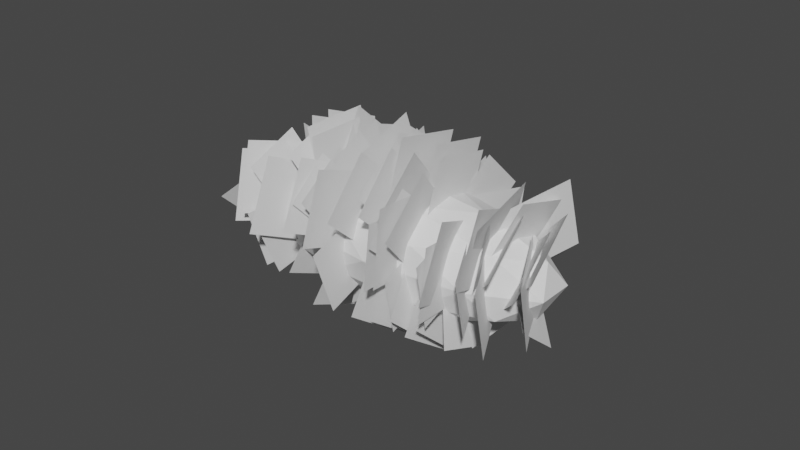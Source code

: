 # Source: Leaves01.blend  (saved by Blender 2.80.75; exported with 4.5.12 LTS)
import bpy
from mathutils import Matrix  # noqa: F401  (used for matrix-valued properties, if any)

bpy.ops.wm.read_factory_settings(use_empty=True)
scene = bpy.context.scene
scene.name = 'Scene'

# ---- collections
col_collection = bpy.data.collections.new('Collection'); scene.collection.children.link(col_collection)

# ---- world
world_world = bpy.data.worlds.new('World'); scene.world = world_world
world_world.use_nodes = True; world_world.node_tree.nodes.clear()
_N = world_world.node_tree.nodes; _L = world_world.node_tree.links
n0 = _N.new('ShaderNodeOutputWorld'); n0.name = 'World Output'; n0.location = (300, 300)
n1 = _N.new('ShaderNodeBackground'); n1.name = 'Background'; n1.location = (10, 300)
n1.inputs[0].default_value = (0.05088, 0.05088, 0.05088, 1.0)
_L.new(n1.outputs[0], n0.inputs[0])
n0.is_active_output = True
world_world.color = (0.05088, 0.05088, 0.05088)
world_world.use_sun_shadow = False
world_world.sun_shadow_jitter_overblur = 0.0

# ---- meshes
me_icosphere = bpy.data.meshes.new('Icosphere')
me_icosphere.from_pydata([(2.536e-09, 0.0, -1.0), (2.017, -0.5257, -0.4472), (-0.7704, -0.8506, -0.4472), (-2.493, 0.0, -0.4472), (-0.7704, 0.8506, -0.4472), (2.017, 0.5257, -0.4472), (0.7704, -0.8506, 0.4472), (-2.017, -0.5257, 0.4472), (-2.017, 0.5257, 0.4472), (0.7704, 0.8506, 0.4472), (2.493, 0.0, 0.4472), (2.536e-09, 0.0, 1.0), (-0.4528, -0.5, -0.8507), (1.186, -0.309, -0.8507), (0.7327, -0.809, -0.5257), (2.371, 0.0, -0.5257), (1.186, 0.309, -0.8507), (-1.465, 0.0, -0.8507), (-1.918, -0.5, -0.5257), (-0.4528, 0.5, -0.8507), (-1.918, 0.5, -0.5257), (0.7327, 0.809, -0.5257), (2.651, -0.309, 0.0), (2.651, 0.309, 0.0), (2.536e-09, -1.0, 0.0), (1.638, -0.809, 0.0), (-2.651, -0.309, 0.0), (-1.638, -0.809, 0.0), (-1.638, 0.809, 0.0), (-2.651, 0.309, 0.0), (1.638, 0.809, 0.0), (2.536e-09, 1.0, 0.0), (1.918, -0.5, 0.5257), (-0.7327, -0.809, 0.5257), (-2.371, 0.0, 0.5257), (-0.7327, 0.809, 0.5257), (1.918, 0.5, 0.5257), (0.4528, -0.5, 0.8507), (1.465, 0.0, 0.8507), (-1.186, -0.309, 0.8507), (-1.186, 0.309, 0.8507), (0.4528, 0.5, 0.8507)], [], [(0, 13, 12), (1, 13, 15), (0, 12, 17), (0, 17, 19), (0, 19, 16), (1, 15, 22), (2, 14, 24), (3, 18, 26), (4, 20, 28), (5, 21, 30), (1, 22, 25), (2, 24, 27), (3, 26, 29), (4, 28, 31), (5, 30, 23), (6, 32, 37), (7, 33, 39), (8, 34, 40), (9, 35, 41), (10, 36, 38), (38, 41, 11), (38, 36, 41), (36, 9, 41), (41, 40, 11), (41, 35, 40), (35, 8, 40), (40, 39, 11), (40, 34, 39), (34, 7, 39), (39, 37, 11), (39, 33, 37), (33, 6, 37), (37, 38, 11), (37, 32, 38), (32, 10, 38), (23, 36, 10), (23, 30, 36), (30, 9, 36), (31, 35, 9), (31, 28, 35), (28, 8, 35), (29, 34, 8), (29, 26, 34), (26, 7, 34), (27, 33, 7), (27, 24, 33), (24, 6, 33), (25, 32, 6), (25, 22, 32), (22, 10, 32), (30, 31, 9), (30, 21, 31), (21, 4, 31), (28, 29, 8), (28, 20, 29), (20, 3, 29), (26, 27, 7), (26, 18, 27), (18, 2, 27), (24, 25, 6), (24, 14, 25), (14, 1, 25), (22, 23, 10), (22, 15, 23), (15, 5, 23), (16, 21, 5), (16, 19, 21), (19, 4, 21), (19, 20, 4), (19, 17, 20), (17, 3, 20), (17, 18, 3), (17, 12, 18), (12, 2, 18), (15, 16, 5), (15, 13, 16), (13, 0, 16), (12, 14, 2), (12, 13, 14), (13, 1, 14)])
_uv = me_icosphere.uv_layers.new(name='UVMap')
_uv.uv.foreach_set('vector', [0.8182, 0.0, 0.7727, 0.07873, 0.8636, 0.07873, 0.7273, 0.1575, 0.6818, 0.07873, 0.6364, 0.1575, 0.09091, 0.0, 0.04545, 0.07873, 0.1364, 0.07873, 0.2727, 0.0, 0.2273, 0.07873, 0.3182, 0.07873, 0.4545, 0.0, 0.4091, 0.07873, 0.5, 0.07873, 0.7273, 0.1575, 0.6364, 0.1575, 0.6818, 0.2362, 0.9091, 0.1575, 0.8182, 0.1575, 0.8636, 0.2362, 0.1818, 0.1575, 0.09091, 0.1575, 0.1364, 0.2362, 0.3636, 0.1575, 0.2727, 0.1575, 0.3182, 0.2362, 0.5455, 0.1575, 0.4545, 0.1575, 0.5, 0.2362, 0.7273, 0.1575, 0.6818, 0.2362, 0.7727, 0.2362, 0.9091, 0.1575, 0.8636, 0.2362, 0.9545, 0.2362, 0.1818, 0.1575, 0.1364, 0.2362, 0.2273, 0.2362, 0.3636, 0.1575, 0.3182, 0.2362, 0.4091, 0.2362, 0.5455, 0.1575, 0.5, 0.2362, 0.5909, 0.2362, 0.8182, 0.3149, 0.7273, 0.3149, 0.7727, 0.3937, 1.0, 0.3149, 0.9091, 0.3149, 0.9545, 0.3937, 0.2727, 0.3149, 0.1818, 0.3149, 0.2273, 0.3937, 0.4545, 0.3149, 0.3636, 0.3149, 0.4091, 0.3937, 0.6364, 0.3149, 0.5455, 0.3149, 0.5909, 0.3937, 0.5909, 0.3937, 0.5, 0.3937, 0.5455, 0.4724, 0.5909, 0.3937, 0.5455, 0.3149, 0.5, 0.3937, 0.5455, 0.3149, 0.4545, 0.3149, 0.5, 0.3937, 0.4091, 0.3937, 0.3182, 0.3937, 0.3636, 0.4724, 0.4091, 0.3937, 0.3636, 0.3149, 0.3182, 0.3937, 0.3636, 0.3149, 0.2727, 0.3149, 0.3182, 0.3937, 0.2273, 0.3937, 0.1364, 0.3937, 0.1818, 0.4724, 0.2273, 0.3937, 0.1818, 0.3149, 0.1364, 0.3937, 0.1818, 0.3149, 0.09091, 0.3149, 0.1364, 0.3937, 0.9545, 0.3937, 0.8636, 0.3937, 0.9091, 0.4724, 0.9545, 0.3937, 0.9091, 0.3149, 0.8636, 0.3937, 0.9091, 0.3149, 0.8182, 0.3149, 0.8636, 0.3937, 0.7727, 0.3937, 0.6818, 0.3937, 0.7273, 0.4724, 0.7727, 0.3937, 0.7273, 0.3149, 0.6818, 0.3937, 0.7273, 0.3149, 0.6364, 0.3149, 0.6818, 0.3937, 0.5909, 0.2362, 0.5455, 0.3149, 0.6364, 0.3149, 0.5909, 0.2362, 0.5, 0.2362, 0.5455, 0.3149, 0.5, 0.2362, 0.4545, 0.3149, 0.5455, 0.3149, 0.4091, 0.2362, 0.3636, 0.3149, 0.4545, 0.3149, 0.4091, 0.2362, 0.3182, 0.2362, 0.3636, 0.3149, 0.3182, 0.2362, 0.2727, 0.3149, 0.3636, 0.3149, 0.2273, 0.2362, 0.1818, 0.3149, 0.2727, 0.3149, 0.2273, 0.2362, 0.1364, 0.2362, 0.1818, 0.3149, 0.1364, 0.2362, 0.09091, 0.3149, 0.1818, 0.3149, 0.9545, 0.2362, 0.9091, 0.3149, 1.0, 0.3149, 0.9545, 0.2362, 0.8636, 0.2362, 0.9091, 0.3149, 0.8636, 0.2362, 0.8182, 0.3149, 0.9091, 0.3149, 0.7727, 0.2362, 0.7273, 0.3149, 0.8182, 0.3149, 0.7727, 0.2362, 0.6818, 0.2362, 0.7273, 0.3149, 0.6818, 0.2362, 0.6364, 0.3149, 0.7273, 0.3149, 0.5, 0.2362, 0.4091, 0.2362, 0.4545, 0.3149, 0.5, 0.2362, 0.4545, 0.1575, 0.4091, 0.2362, 0.4545, 0.1575, 0.3636, 0.1575, 0.4091, 0.2362, 0.3182, 0.2362, 0.2273, 0.2362, 0.2727, 0.3149, 0.3182, 0.2362, 0.2727, 0.1575, 0.2273, 0.2362, 0.2727, 0.1575, 0.1818, 0.1575, 0.2273, 0.2362, 0.1364, 0.2362, 0.04545, 0.2362, 0.09091, 0.3149, 0.1364, 0.2362, 0.09091, 0.1575, 0.04545, 0.2362, 0.09091, 0.1575, 0.0, 0.1575, 0.04545, 0.2362, 0.8636, 0.2362, 0.7727, 0.2362, 0.8182, 0.3149, 0.8636, 0.2362, 0.8182, 0.1575, 0.7727, 0.2362, 0.8182, 0.1575, 0.7273, 0.1575, 0.7727, 0.2362, 0.6818, 0.2362, 0.5909, 0.2362, 0.6364, 0.3149, 0.6818, 0.2362, 0.6364, 0.1575, 0.5909, 0.2362, 0.6364, 0.1575, 0.5455, 0.1575, 0.5909, 0.2362, 0.5, 0.07873, 0.4545, 0.1575, 0.5455, 0.1575, 0.5, 0.07873, 0.4091, 0.07873, 0.4545, 0.1575, 0.4091, 0.07873, 0.3636, 0.1575, 0.4545, 0.1575, 0.3182, 0.07873, 0.2727, 0.1575, 0.3636, 0.1575, 0.3182, 0.07873, 0.2273, 0.07873, 0.2727, 0.1575, 0.2273, 0.07873, 0.1818, 0.1575, 0.2727, 0.1575, 0.1364, 0.07873, 0.09091, 0.1575, 0.1818, 0.1575, 0.1364, 0.07873, 0.04545, 0.07873, 0.09091, 0.1575, 0.04545, 0.07873, 0.0, 0.1575, 0.09091, 0.1575, 0.6364, 0.1575, 0.5909, 0.07873, 0.5455, 0.1575, 0.6364, 0.1575, 0.6818, 0.07873, 0.5909, 0.07873, 0.6818, 0.07873, 0.6364, 0.0, 0.5909, 0.07873, 0.8636, 0.07873, 0.8182, 0.1575, 0.9091, 0.1575, 0.8636, 0.07873, 0.7727, 0.07873, 0.8182, 0.1575, 0.7727, 0.07873, 0.7273, 0.1575, 0.8182, 0.1575])
me_icosphere.use_remesh_preserve_volume = False
me_icosphere.use_remesh_preserve_attributes = False
me_icosphere.use_mirror_vertex_groups = False
me_icosphere.update()
me_plane = bpy.data.meshes.new('Plane')
me_plane.from_pydata([(-1.0, -1.0, 0.0), (1.0, -1.0, 0.0), (-1.0, 1.0, 0.0), (1.0, 1.0, 0.0), (1.583, -2.572, 3.85), (-0.3574, -3.241, 3.722), (2.225, -4.498, 4.175), (0.2847, -5.167, 4.047), (1.807, -1.984, 0.7853), (0.3332, -2.811, 0.6269), (2.644, -3.393, 0.3437), (1.17, -4.219, 0.1853), (1.843, -1.047, 1.293), (0.5271, -2.765, 0.9635), (3.584, -2.292, 0.8328), (2.268, -4.01, 0.5035), (1.755, -2.677, 5.462), (-0.05998, -2.75, 5.448), (1.814, -4.302, 6.273), (-0.001099, -4.375, 6.259), (0.9949, -2.918, 0.8427), (-0.8713, -1.889, 1.04), (-0.05295, -4.755, 0.51), (-1.919, -3.725, 0.7073), (1.303, -0.7267, -2.348), (-0.9113, -0.6411, -2.331), (1.232, -2.27, -3.936), (-0.9827, -2.184, -3.92), (0.6479, -0.7475, -1.149), (1.207, -2.48, -1.481), (2.359, -0.1301, -1.49), (2.917, -1.863, -1.822), (0.5341, -1.575, 4.91), (1.122, -3.311, 4.577), (2.259, -1.09, 5.422), (2.846, -2.826, 5.089), (0.7176, -3.372, 4.267), (-0.7939, -2.275, 4.477), (-0.2879, -4.863, 4.813), (-1.799, -3.766, 5.023), (1.365, -3.124, 5.752), (-0.3258, -1.898, 5.987), (0.2401, -4.791, 6.363), (-1.45, -3.565, 6.598), (1.371, -3.467, 4.631), (-0.4109, -2.174, 4.879), (0.1857, -5.225, 5.275), (-1.597, -3.932, 5.523), (1.314, -0.2278, -2.082), (0.02641, -1.342, -2.296), (1.691, -0.3439, -3.752), (0.404, -1.458, -3.965), (0.2517, -0.2795, -0.5097), (1.361, -1.907, -0.8218), (1.898, 0.8464, -0.527), (3.008, -0.7815, -0.8391), (-0.3634, -3.321, 2.764), (-0.1808, -1.307, 3.15), (-2.388, -3.206, 3.119), (-2.206, -1.191, 3.505), (-0.3949, -2.824, 2.363), (-0.2104, -0.7898, 2.753), (-2.44, -2.707, 2.721), (-2.256, -0.673, 3.111), (-0.5774, -2.714, -0.003569), (-0.3693, -1.101, 0.3056), (-2.19, -2.454, -0.2711), (-1.982, -0.8416, 0.03802), (-0.4003, -1.329, -1.168), (1.527, -0.6651, -1.041), (-1.038, 0.584, -1.492), (0.8892, 1.248, -1.365), (-0.7387, -1.362, -0.3389), (1.296, -0.6613, -0.2045), (-1.412, 0.6571, -0.6805), (0.6224, 1.358, -0.5461), (-0.1449, -0.8501, 1.039), (1.619, -1.067, 0.9977), (0.07622, 0.8778, 1.396), (1.841, 0.6606, 1.354), (-0.7277, -2.934, 5.142), (0.9927, -2.147, 5.293), (-1.478, -1.479, 6.102), (0.2423, -0.6914, 6.253), (-1.148, -2.009, 2.114), (0.5644, -1.049, 2.298), (-2.12, -0.3726, 2.627), (-0.4083, 0.5874, 2.811), (-0.467, -1.814, 2.659), (1.301, -0.8225, 2.849), (-1.472, -0.1242, 3.189), (0.2965, 0.8673, 3.379), (-0.9797, -2.213, 3.222), (0.6697, -1.288, 3.4), (-1.917, -0.6368, 3.717), (-0.2674, 0.2882, 3.894), (-1.2, -2.192, 2.065), (0.7539, -1.096, 2.275), (-2.31, -0.3249, 2.65), (-0.3561, 0.7707, 2.86), (-0.0634, -1.491, 3.323), (1.801, -1.559, 3.31), (0.005225, 0.2619, 3.96), (1.87, 0.1936, 3.947), (-0.7415, -1.565, 2.085), (0.9348, -0.8692, 2.219), (-1.45, 0.09253, 2.335), (0.2265, 0.7887, 2.468), (-1.15, -1.744, 1.938), (0.5703, -1.03, 2.075), (-1.877, -0.04255, 2.194), (-0.1567, 0.6719, 2.331), (-0.6621, -1.166, 0.1971), (0.8776, -0.5265, 0.3197), (-1.313, 0.3569, 0.4262), (0.227, 0.9963, 0.5488), (-0.7315, -1.139, 1.529), (1.012, -0.9779, 1.56), (-0.8956, 0.5916, 1.739), (0.8481, 0.7531, 1.77), (-1.035, -2.021, -0.2382), (0.436, -0.7479, 0.005879), (-2.321, -0.5415, -0.2041), (-0.85, 0.7315, 0.03999), (-0.6187, -1.858, -0.429), (1.05, -0.4136, -0.1522), (-2.037, -0.1666, -0.7034), (-0.3683, 1.278, -0.4265), (-0.5714, -1.849, -0.6239), (0.1961, -0.3409, -0.3349), (-2.02, -1.03, -1.047), (-1.252, 0.4774, -0.7581), (-0.4461, -2.366, -1.821), (0.3725, -0.7577, -1.512), (-1.991, -1.493, -2.272), (-1.172, 0.1151, -1.964), (-0.6731, -2.014, 0.5643), (0.2524, -0.4493, 0.8643), (-2.266, -1.093, 0.6716), (-1.34, 0.4718, 0.9717), (-0.4789, -2.048, 1.341), (0.5866, -0.2461, 1.686), (-2.312, -0.9875, 1.464), (-1.247, 0.8144, 1.81), (-0.5996, -2.912, 0.2878), (-0.1816, -1.077, 0.6396), (-2.464, -2.478, 0.2378), (-2.046, -0.6426, 0.5896), (-0.4873, -2.225, 0.6143), (-0.08579, -0.4625, 0.9522), (-2.278, -1.808, 0.5663), (-1.876, -0.04541, 0.9042), (-0.5671, -2.524, 1.96), (-0.1546, -0.7133, 2.307), (-2.407, -2.096, 1.911), (-1.994, -0.2848, 2.258), (-0.599, -2.913, 0.2877), (-0.1806, -1.076, 0.6398), (-2.465, -2.478, 0.2376), (-2.046, -0.6417, 0.5897), (-0.3006, -2.911, 1.173), (-0.2977, -0.8547, 1.567), (-2.394, -2.913, 1.202), (-2.391, -0.8573, 1.596), (-0.3291, -2.613, 2.033), (-0.3263, -0.636, 2.412), (-2.342, -2.616, 2.06), (-2.339, -0.6386, 2.44), (-0.4317, -3.349, 2.515), (-0.4292, -1.588, 2.852), (-2.224, -3.351, 2.54), (-2.222, -1.59, 2.877), (-0.4751, -3.405, 4.507), (0.659, -1.637, 4.846), (-2.16, -2.504, 5.443), (-1.026, -0.7361, 5.782), (-0.9648, -1.728, 5.143), (0.9909, -2.864, 4.925), (0.08258, -0.1714, 6.425), (2.038, -1.308, 6.207), (0.1356, -1.815, 4.702), (1.749, -2.752, 4.523), (0.9994, -0.5307, 5.76), (2.612, -1.468, 5.58), (-0.04323, -1.032, 2.254), (1.881, -2.092, 2.051), (1.037, 0.8615, 2.597), (2.961, -0.1994, 2.394), (0.02794, -0.9288, 3.102), (1.508, -1.745, 2.945), (0.8588, 0.5272, 3.365), (2.339, -0.2888, 3.209), (-0.1611, -0.4572, 1.009), (1.342, -1.286, 0.8504), (0.6825, 1.021, 1.277), (2.185, 0.1928, 1.118), (0.1393, -0.9809, 2.263), (1.829, -1.913, 2.084), (1.088, 0.682, 2.564), (2.778, -0.2499, 2.385), (-0.3502, -0.3422, 1.002), (1.257, -1.543, 0.7715), (0.8646, 1.27, 1.077), (2.472, 0.06875, 0.847), (-0.4206, -0.4652, -1.342), (1.146, -1.202, -1.483), (0.3114, 1.108, -1.432), (1.878, 0.3704, -1.573), (-0.1837, -0.74, -0.4026), (1.739, -1.645, -0.5761), (0.7147, 1.191, -0.513), (2.638, 0.2857, -0.6864), (-0.204, -0.9308, -1.58), (1.531, -0.8613, -1.567), (-0.2602, 0.6217, -2.355), (1.474, 0.6912, -2.341), (0.06695, -2.657, 0.05161), (-0.6006, -0.6829, 0.43), (-1.893, -3.208, -0.5312), (-2.56, -1.234, -0.1528), (0.5825, -2.714, -1.333), (-0.1361, -0.5894, -0.9258), (-1.527, -3.307, -1.961), (-2.246, -1.183, -1.553), (0.1351, -2.765, 0.4539), (-0.6885, -0.7722, 0.836), (-1.894, -3.571, 0.2797), (-2.718, -1.577, 0.6619), (0.3759, -3.275, 4.597), (-0.2695, -1.274, 4.981), (-1.599, -3.988, 4.992), (-2.245, -1.987, 5.376), (0.4345, -3.783, 3.69), (-0.2424, -1.685, 4.092), (-1.637, -4.531, 4.104), (-2.314, -2.432, 4.506), (0.1318, -3.076, 4.682), (-0.5265, -1.581, 4.968), (-1.246, -3.794, 5.262), (-1.904, -2.299, 5.549), (0.5549, -3.306, 5.533), (0.7302, -1.326, 5.913), (-1.098, -3.383, 6.699), (-0.9225, -1.403, 7.079), (0.3982, -3.84, 5.287), (0.5724, -1.872, 5.664), (-1.244, -3.917, 6.445), (-1.07, -1.949, 6.823), (-0.06806, -3.53, 4.744), (0.09642, -1.672, 5.1), (-1.619, -3.602, 5.838), (-1.454, -1.744, 6.194), (0.2801, -0.8981, 2.278), (1.819, -2.213, 2.026), (1.611, 0.5595, 2.796), (3.15, -0.7559, 2.544), (0.1693, -0.8902, 3.68), (1.29, -2.794, 3.315), (2.095, 0.1551, 4.14), (3.215, -1.748, 3.775), (0.4806, -0.3851, 2.253), (1.285, -2.332, 1.88), (2.463, 0.4016, 2.423), (3.268, -1.546, 2.05), (0.8966, -0.797, 0.9224), (1.605, -2.511, 0.5938), (2.642, -0.1045, 1.072), (3.35, -1.819, 0.7436), (-0.3302, -0.5247, -1.045), (1.45, -1.816, -1.293), (0.854, 1.231, -1.689), (2.634, -0.06066, -1.936), (0.1935, 0.2569, -1.964), (0.0004021, -1.924, -2.383), (2.014, 0.342, -3.249), (1.821, -1.839, -3.667), (0.4122, -2.578, -1.409), (-0.3979, -1.156, -1.137), (-0.8916, -3.158, -2.255), (-1.702, -1.736, -1.982), (1.036, -2.01, -2.217), (-0.04463, -0.1138, -1.854), (-0.703, -2.785, -3.345), (-1.783, -0.8883, -2.982), (0.6855, -1.853, -1.799), (-0.3878, 0.03042, -1.438), (-1.042, -2.623, -2.92), (-2.115, -0.7389, -2.559), (1.596, -2.25, -1.639), (-0.1785, -1.218, -1.441), (0.6458, -3.662, -2.802), (-1.129, -2.631, -2.605), (1.274, -2.178, -1.301), (-0.5667, -1.342, -1.141), (0.4493, -3.838, -2.123), (-1.392, -3.002, -1.963), (0.2939, -3.014, 2.586), (-0.955, -1.182, 2.937), (-1.559, -4.281, 2.606), (-2.808, -2.449, 2.957), (0.6689, -3.657, 3.875), (-0.508, -1.931, 4.206), (-1.077, -4.851, 3.894), (-2.254, -3.125, 4.225), (0.2419, -3.253, 2.159), (-0.8132, -1.706, 2.456), (-1.323, -4.324, 2.175), (-2.379, -2.776, 2.472), (0.627, -3.236, 3.886), (-0.9527, -2.056, 4.113), (-0.5668, -4.82, 3.812), (-2.146, -3.64, 4.039), (0.9957, -3.604, 2.654), (-0.3965, -2.564, 2.853), (-0.05635, -4.999, 2.589), (-1.449, -3.96, 2.788), (1.106, -1.867, 4.248), (0.8859, -3.576, 3.921), (2.816, -2.142, 4.532), (2.595, -3.851, 4.204), (1.359, -0.9616, 3.366), (0.9141, -2.916, 2.992), (3.344, -1.424, 3.42), (2.899, -3.378, 3.045), (1.454, -1.366, 1.45), (1.067, -3.064, 1.125), (3.179, -1.768, 1.497), (2.792, -3.466, 1.171), (1.074, -1.04, 1.744), (1.071, -3.179, 1.334), (3.252, -1.037, 1.714), (3.249, -3.177, 1.304), (1.119, -0.9799, 2.886), (1.116, -3.061, 2.487), (3.238, -0.9772, 2.857), (3.235, -3.059, 2.458), (0.9629, -0.4967, -0.978), (0.791, -2.392, -1.341), (2.869, -0.6054, -1.312), (2.697, -2.501, -1.676), (1.411, -0.6493, 0.2196), (0.4829, -2.656, -0.165), (3.413, -1.459, -0.3885), (2.485, -3.465, -0.7731), (1.425, -0.5296, -0.9596), (0.7353, -2.02, -1.245), (2.912, -1.131, -1.411), (2.222, -2.621, -1.697), (1.029, -1.089, -0.5002), (0.1122, -3.071, -0.8804), (3.008, -1.889, -1.101), (2.091, -3.871, -1.481), (1.275, -0.989, -1.028), (0.3258, -2.468, -1.311), (2.685, -1.743, -1.811), (1.736, -3.223, -2.095), (1.479, -0.861, -2.123), (-0.05358, -1.562, -2.257), (2.147, -2.157, -2.978), (0.6147, -2.858, -3.112), (1.546, -2.076, 0.6264), (-0.5652, -2.718, 0.5033), (2.187, -4.026, -0.1936), (0.07556, -4.668, -0.3167), (1.663, -1.561, -0.873), (-0.1882, -2.124, -0.981), (2.225, -3.271, -1.592), (0.3738, -3.834, -1.7), (1.854, -1.682, 4.123), (0.2161, -3.1, 3.851), (3.247, -3.342, 4.392), (1.608, -4.76, 4.12), (1.644, -2.168, 1.847), (0.3493, -3.289, 1.632), (2.777, -3.471, 1.817), (1.482, -4.592, 1.602), (1.454, -2.417, 3.539), (0.1985, -3.504, 3.33), (2.552, -3.68, 3.51), (1.296, -4.767, 3.301), (1.011, -2.729, 2.483), (-1.032, -2.919, 2.447), (1.203, -4.758, 2.237), (-0.8398, -4.947, 2.201), (1.82, -2.77, 3.303), (-0.1883, -2.956, 3.267), (2.009, -4.763, 3.061), (0.0006911, -4.949, 3.026), (1.491, -2.529, 1.74), (-0.6789, -2.73, 1.701), (1.695, -4.683, 1.478), (-0.4747, -4.884, 1.44), (0.8747, -2.893, 2.463), (-0.8673, -3.054, 2.432), (1.039, -4.622, 2.253), (-0.7034, -4.784, 2.222), (1.928, -2.64, 3.32), (-0.3196, -2.848, 3.28), (2.14, -4.871, 3.049), (-0.1081, -5.08, 3.009), (1.574, -2.904, 3.458), (-0.418, -2.904, 3.458), (1.574, -4.896, 3.458), (-0.418, -4.896, 3.458), (1.086, -2.943, 2.898), (-0.8272, -2.943, 2.898), (1.086, -4.857, 2.898), (-0.8272, -4.857, 2.898)], [], [(0, 1, 3, 2), (4, 5, 7, 6), (8, 9, 11, 10), (12, 13, 15, 14), (16, 17, 19, 18), (20, 21, 23, 22), (24, 25, 27, 26), (28, 29, 31, 30), (32, 33, 35, 34), (36, 37, 39, 38), (40, 41, 43, 42), (44, 45, 47, 46), (48, 49, 51, 50), (52, 53, 55, 54), (56, 57, 59, 58), (60, 61, 63, 62), (64, 65, 67, 66), (68, 69, 71, 70), (72, 73, 75, 74), (76, 77, 79, 78), (80, 81, 83, 82), (84, 85, 87, 86), (88, 89, 91, 90), (92, 93, 95, 94), (96, 97, 99, 98), (100, 101, 103, 102), (104, 105, 107, 106), (108, 109, 111, 110), (112, 113, 115, 114), (116, 117, 119, 118), (120, 121, 123, 122), (124, 125, 127, 126), (128, 129, 131, 130), (132, 133, 135, 134), (136, 137, 139, 138), (140, 141, 143, 142), (144, 145, 147, 146), (148, 149, 151, 150), (152, 153, 155, 154), (156, 157, 159, 158), (160, 161, 163, 162), (164, 165, 167, 166), (168, 169, 171, 170), (172, 173, 175, 174), (176, 177, 179, 178), (180, 181, 183, 182), (184, 185, 187, 186), (188, 189, 191, 190), (192, 193, 195, 194), (196, 197, 199, 198), (200, 201, 203, 202), (204, 205, 207, 206), (208, 209, 211, 210), (212, 213, 215, 214), (216, 217, 219, 218), (220, 221, 223, 222), (224, 225, 227, 226), (228, 229, 231, 230), (232, 233, 235, 234), (236, 237, 239, 238), (240, 241, 243, 242), (244, 245, 247, 246), (248, 249, 251, 250), (252, 253, 255, 254), (256, 257, 259, 258), (260, 261, 263, 262), (264, 265, 267, 266), (268, 269, 271, 270), (272, 273, 275, 274), (276, 277, 279, 278), (280, 281, 283, 282), (284, 285, 287, 286), (288, 289, 291, 290), (292, 293, 295, 294), (296, 297, 299, 298), (300, 301, 303, 302), (304, 305, 307, 306), (308, 309, 311, 310), (312, 313, 315, 314), (316, 317, 319, 318), (320, 321, 323, 322), (324, 325, 327, 326), (328, 329, 331, 330), (332, 333, 335, 334), (336, 337, 339, 338), (340, 341, 343, 342), (344, 345, 347, 346), (348, 349, 351, 350), (352, 353, 355, 354), (356, 357, 359, 358), (360, 361, 363, 362), (364, 365, 367, 366), (368, 369, 371, 370), (372, 373, 375, 374), (376, 377, 379, 378), (380, 381, 383, 382), (384, 385, 387, 386), (388, 389, 391, 390), (392, 393, 395, 394), (396, 397, 399, 398), (400, 401, 403, 402), (404, 405, 407, 406)])
_uv = me_plane.uv_layers.new(name='UVMap')
_uv.uv.foreach_set('vector', [0.0, 0.0, 1.0, 0.0, 1.0, 1.0, 0.0, 1.0, 0.0, 0.0, 1.0, 0.0, 1.0, 1.0, 0.0, 1.0, 0.0, 0.0, 1.0, 0.0, 1.0, 1.0, 0.0, 1.0, 0.0, 0.0, 1.0, 0.0, 1.0, 1.0, 0.0, 1.0, 0.0, 0.0, 1.0, 0.0, 1.0, 1.0, 0.0, 1.0, 0.0, 0.0, 1.0, 0.0, 1.0, 1.0, 0.0, 1.0, 0.0, 0.0, 1.0, 0.0, 1.0, 1.0, 0.0, 1.0, 0.0, 0.0, 1.0, 0.0, 1.0, 1.0, 0.0, 1.0, 0.0, 0.0, 1.0, 0.0, 1.0, 1.0, 0.0, 1.0, 0.0, 0.0, 1.0, 0.0, 1.0, 1.0, 0.0, 1.0, 0.0, 0.0, 1.0, 0.0, 1.0, 1.0, 0.0, 1.0, 0.0, 0.0, 1.0, 0.0, 1.0, 1.0, 0.0, 1.0, 0.0, 0.0, 1.0, 0.0, 1.0, 1.0, 0.0, 1.0, 0.0, 0.0, 1.0, 0.0, 1.0, 1.0, 0.0, 1.0, 0.0, 0.0, 1.0, 0.0, 1.0, 1.0, 0.0, 1.0, 0.0, 0.0, 1.0, 0.0, 1.0, 1.0, 0.0, 1.0, 0.0, 0.0, 1.0, 0.0, 1.0, 1.0, 0.0, 1.0, 0.0, 0.0, 1.0, 0.0, 1.0, 1.0, 0.0, 1.0, 0.0, 0.0, 1.0, 0.0, 1.0, 1.0, 0.0, 1.0, 0.0, 0.0, 1.0, 0.0, 1.0, 1.0, 0.0, 1.0, 0.0, 0.0, 1.0, 0.0, 1.0, 1.0, 0.0, 1.0, 0.0, 0.0, 1.0, 0.0, 1.0, 1.0, 0.0, 1.0, 0.0, 0.0, 1.0, 0.0, 1.0, 1.0, 0.0, 1.0, 0.0, 0.0, 1.0, 0.0, 1.0, 1.0, 0.0, 1.0, 0.0, 0.0, 1.0, 0.0, 1.0, 1.0, 0.0, 1.0, 0.0, 0.0, 1.0, 0.0, 1.0, 1.0, 0.0, 1.0, 0.0, 0.0, 1.0, 0.0, 1.0, 1.0, 0.0, 1.0, 0.0, 0.0, 1.0, 0.0, 1.0, 1.0, 0.0, 1.0, 0.0, 0.0, 1.0, 0.0, 1.0, 1.0, 0.0, 1.0, 0.0, 0.0, 1.0, 0.0, 1.0, 1.0, 0.0, 1.0, 0.0, 0.0, 1.0, 0.0, 1.0, 1.0, 0.0, 1.0, 0.0, 0.0, 1.0, 0.0, 1.0, 1.0, 0.0, 1.0, 0.0, 0.0, 1.0, 0.0, 1.0, 1.0, 0.0, 1.0, 0.0, 0.0, 1.0, 0.0, 1.0, 1.0, 0.0, 1.0, 0.0, 0.0, 1.0, 0.0, 1.0, 1.0, 0.0, 1.0, 0.0, 0.0, 1.0, 0.0, 1.0, 1.0, 0.0, 1.0, 0.0, 0.0, 1.0, 0.0, 1.0, 1.0, 0.0, 1.0, 0.0, 0.0, 1.0, 0.0, 1.0, 1.0, 0.0, 1.0, 0.0, 0.0, 1.0, 0.0, 1.0, 1.0, 0.0, 1.0, 0.0, 0.0, 1.0, 0.0, 1.0, 1.0, 0.0, 1.0, 0.0, 0.0, 1.0, 0.0, 1.0, 1.0, 0.0, 1.0, 0.0, 0.0, 1.0, 0.0, 1.0, 1.0, 0.0, 1.0, 0.0, 0.0, 1.0, 0.0, 1.0, 1.0, 0.0, 1.0, 0.0, 0.0, 1.0, 0.0, 1.0, 1.0, 0.0, 1.0, 0.0, 0.0, 1.0, 0.0, 1.0, 1.0, 0.0, 1.0, 0.0, 0.0, 1.0, 0.0, 1.0, 1.0, 0.0, 1.0, 0.0, 0.0, 1.0, 0.0, 1.0, 1.0, 0.0, 1.0, 0.0, 0.0, 1.0, 0.0, 1.0, 1.0, 0.0, 1.0, 0.0, 0.0, 1.0, 0.0, 1.0, 1.0, 0.0, 1.0, 0.0, 0.0, 1.0, 0.0, 1.0, 1.0, 0.0, 1.0, 0.0, 0.0, 1.0, 0.0, 1.0, 1.0, 0.0, 1.0, 0.0, 0.0, 1.0, 0.0, 1.0, 1.0, 0.0, 1.0, 0.0, 0.0, 1.0, 0.0, 1.0, 1.0, 0.0, 1.0, 0.0, 0.0, 1.0, 0.0, 1.0, 1.0, 0.0, 1.0, 0.0, 0.0, 1.0, 0.0, 1.0, 1.0, 0.0, 1.0, 0.0, 0.0, 1.0, 0.0, 1.0, 1.0, 0.0, 1.0, 0.0, 0.0, 1.0, 0.0, 1.0, 1.0, 0.0, 1.0, 0.0, 0.0, 1.0, 0.0, 1.0, 1.0, 0.0, 1.0, 0.0, 0.0, 1.0, 0.0, 1.0, 1.0, 0.0, 1.0, 0.0, 0.0, 1.0, 0.0, 1.0, 1.0, 0.0, 1.0, 0.0, 0.0, 1.0, 0.0, 1.0, 1.0, 0.0, 1.0, 0.0, 0.0, 1.0, 0.0, 1.0, 1.0, 0.0, 1.0, 0.0, 0.0, 1.0, 0.0, 1.0, 1.0, 0.0, 1.0, 0.0, 0.0, 1.0, 0.0, 1.0, 1.0, 0.0, 1.0, 0.0, 0.0, 1.0, 0.0, 1.0, 1.0, 0.0, 1.0, 0.0, 0.0, 1.0, 0.0, 1.0, 1.0, 0.0, 1.0, 0.0, 0.0, 1.0, 0.0, 1.0, 1.0, 0.0, 1.0, 0.0, 0.0, 1.0, 0.0, 1.0, 1.0, 0.0, 1.0, 0.0, 0.0, 1.0, 0.0, 1.0, 1.0, 0.0, 1.0, 0.0, 0.0, 1.0, 0.0, 1.0, 1.0, 0.0, 1.0, 0.0, 0.0, 1.0, 0.0, 1.0, 1.0, 0.0, 1.0, 0.0, 0.0, 1.0, 0.0, 1.0, 1.0, 0.0, 1.0, 0.0, 0.0, 1.0, 0.0, 1.0, 1.0, 0.0, 1.0, 0.0, 0.0, 1.0, 0.0, 1.0, 1.0, 0.0, 1.0, 0.0, 0.0, 1.0, 0.0, 1.0, 1.0, 0.0, 1.0, 0.0, 0.0, 1.0, 0.0, 1.0, 1.0, 0.0, 1.0, 0.0, 0.0, 1.0, 0.0, 1.0, 1.0, 0.0, 1.0, 0.0, 0.0, 1.0, 0.0, 1.0, 1.0, 0.0, 1.0, 0.0, 0.0, 1.0, 0.0, 1.0, 1.0, 0.0, 1.0, 0.0, 0.0, 1.0, 0.0, 1.0, 1.0, 0.0, 1.0, 0.0, 0.0, 1.0, 0.0, 1.0, 1.0, 0.0, 1.0, 0.0, 0.0, 1.0, 0.0, 1.0, 1.0, 0.0, 1.0, 0.0, 0.0, 1.0, 0.0, 1.0, 1.0, 0.0, 1.0, 0.0, 0.0, 1.0, 0.0, 1.0, 1.0, 0.0, 1.0, 0.0, 0.0, 1.0, 0.0, 1.0, 1.0, 0.0, 1.0, 0.0, 0.0, 1.0, 0.0, 1.0, 1.0, 0.0, 1.0, 0.0, 0.0, 1.0, 0.0, 1.0, 1.0, 0.0, 1.0, 0.0, 0.0, 1.0, 0.0, 1.0, 1.0, 0.0, 1.0, 0.0, 0.0, 1.0, 0.0, 1.0, 1.0, 0.0, 1.0, 0.0, 0.0, 1.0, 0.0, 1.0, 1.0, 0.0, 1.0, 0.0, 0.0, 1.0, 0.0, 1.0, 1.0, 0.0, 1.0, 0.0, 0.0, 1.0, 0.0, 1.0, 1.0, 0.0, 1.0, 0.0, 0.0, 1.0, 0.0, 1.0, 1.0, 0.0, 1.0, 0.0, 0.0, 1.0, 0.0, 1.0, 1.0, 0.0, 1.0, 0.0, 0.0, 1.0, 0.0, 1.0, 1.0, 0.0, 1.0, 0.0, 0.0, 1.0, 0.0, 1.0, 1.0, 0.0, 1.0, 0.0, 0.0, 1.0, 0.0, 1.0, 1.0, 0.0, 1.0, 0.0, 0.0, 1.0, 0.0, 1.0, 1.0, 0.0, 1.0, 0.0, 0.0, 1.0, 0.0, 1.0, 1.0, 0.0, 1.0, 0.0, 0.0, 1.0, 0.0, 1.0, 1.0, 0.0, 1.0, 0.0, 0.0, 1.0, 0.0, 1.0, 1.0, 0.0, 1.0, 0.0, 0.0, 1.0, 0.0, 1.0, 1.0, 0.0, 1.0])
me_plane.use_remesh_preserve_volume = False
me_plane.use_remesh_preserve_attributes = False
me_plane.use_mirror_vertex_groups = False
me_plane.update()

# ---- objects
ob_icosphere = bpy.data.objects.new('Icosphere', me_icosphere)
ob_plane_030 = bpy.data.objects.new('Plane.030', me_plane)

# ---- transforms, parenting, visibility, modifiers, constraints
ob_icosphere.location = (-0.5599, -3.01, 1.56)
ob_icosphere.lineart.crease_threshold = 0.0
ob_plane_030.location = (-1.731, -2.572, 2.486)
ob_plane_030.rotation_euler = (1.381, 0.7224, 1.571)
ob_plane_030.scale = (0.5388, 0.5388, 0.5388)
ob_plane_030.lineart.crease_threshold = 0.0

# ---- collection membership
col_collection.objects.link(ob_icosphere)
col_collection.objects.link(ob_plane_030)

# ---- scene / render settings (as saved in the file)
scene.frame_start = 1; scene.frame_end = 250; scene.frame_set(1)
scene.render.engine = 'BLENDER_EEVEE_NEXT'
scene.cycles.use_denoising = False
scene.cycles.samples = 128
scene.cycles.sampling_pattern = 'TABULATED_SOBOL'
scene.cycles.use_adaptive_sampling = False
scene.cycles.use_light_tree = False
scene.view_settings.view_transform = 'Filmic'
bpy.context.view_layer.update()

# ---- added for rendering (the .blend has no active camera and no usable light): camera, sun
cam_auto = bpy.data.cameras.new('AutoCamera')
cam_auto.lens = 50.0
cam_auto.sensor_width = 36.0
cam_auto.clip_end = 1000.0
ob_auto_camera = bpy.data.objects.new('AutoCamera', cam_auto)
scene.collection.objects.link(ob_auto_camera)
ob_auto_camera.location = (8.85578, -14.4677, 9.35242)
ob_auto_camera.rotation_euler = (1.09748, -7.21219e-08, 0.694738)
scene.camera = ob_auto_camera
light_auto_sun = bpy.data.lights.new('AutoSun', 'SUN')
light_auto_sun.energy = 3.0
light_auto_sun.angle = 0.0523599
ob_auto_sun = bpy.data.objects.new('AutoSun', light_auto_sun)
scene.collection.objects.link(ob_auto_sun)
ob_auto_sun.rotation_euler = (0.872665, 0.174533, 0.523599)
bpy.context.view_layer.update()
